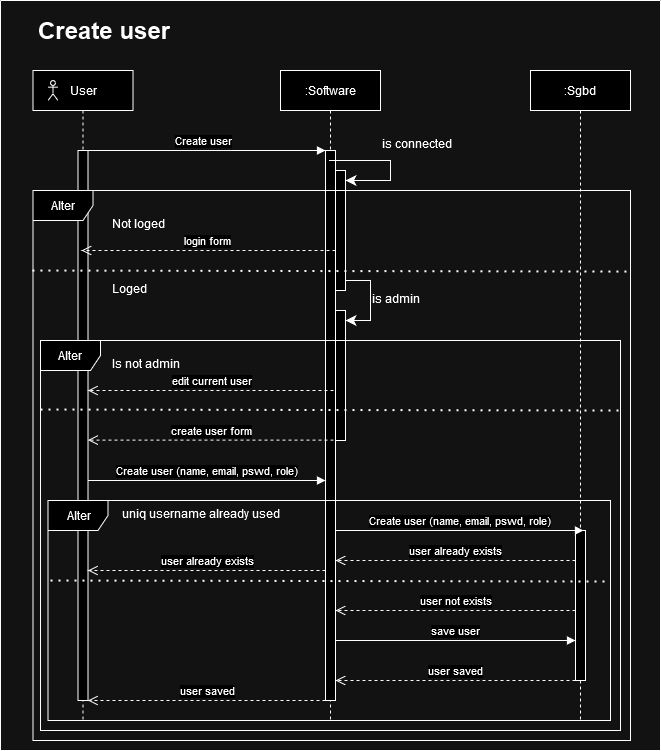

The diagram above was exported from draw.io. Its source (the exported page's mxGraphModel, read from the mxfile embedded in the PNG):
<mxGraphModel dx="2660" dy="1096" grid="1" gridSize="10" guides="1" tooltips="1" connect="1" arrows="1" fold="1" page="1" pageScale="1" pageWidth="850" pageHeight="1100" math="0" shadow="0">
  <root>
    <mxCell id="0" />
    <mxCell id="1" parent="0" />
    <mxCell id="lCcg1ios0xYif0IpOjzD-72" value="" style="swimlane;startSize=0;" parent="1" vertex="1">
      <mxGeometry x="-670" y="1080" width="660" height="750" as="geometry" />
    </mxCell>
    <mxCell id="lCcg1ios0xYif0IpOjzD-73" value="User" style="shape=umlLifeline;perimeter=lifelinePerimeter;whiteSpace=wrap;html=1;container=0;dropTarget=0;collapsible=0;recursiveResize=0;outlineConnect=0;portConstraint=eastwest;newEdgeStyle={&quot;edgeStyle&quot;:&quot;elbowEdgeStyle&quot;,&quot;elbow&quot;:&quot;vertical&quot;,&quot;curved&quot;:0,&quot;rounded&quot;:0};" parent="lCcg1ios0xYif0IpOjzD-72" vertex="1">
      <mxGeometry x="32.5" y="70" width="100" height="650" as="geometry" />
    </mxCell>
    <mxCell id="lCcg1ios0xYif0IpOjzD-116" value="" style="html=1;points=[];perimeter=orthogonalPerimeter;outlineConnect=0;targetShapes=umlLifeline;portConstraint=eastwest;newEdgeStyle={&quot;edgeStyle&quot;:&quot;elbowEdgeStyle&quot;,&quot;elbow&quot;:&quot;vertical&quot;,&quot;curved&quot;:0,&quot;rounded&quot;:0};" parent="lCcg1ios0xYif0IpOjzD-73" vertex="1">
      <mxGeometry x="45" y="80" width="10" height="550" as="geometry" />
    </mxCell>
    <mxCell id="lCcg1ios0xYif0IpOjzD-74" value=":Software" style="shape=umlLifeline;perimeter=lifelinePerimeter;whiteSpace=wrap;html=1;container=0;dropTarget=0;collapsible=0;recursiveResize=0;outlineConnect=0;portConstraint=eastwest;newEdgeStyle={&quot;edgeStyle&quot;:&quot;elbowEdgeStyle&quot;,&quot;elbow&quot;:&quot;vertical&quot;,&quot;curved&quot;:0,&quot;rounded&quot;:0};" parent="lCcg1ios0xYif0IpOjzD-72" vertex="1">
      <mxGeometry x="280" y="70" width="100" height="650" as="geometry" />
    </mxCell>
    <mxCell id="lCcg1ios0xYif0IpOjzD-75" value="" style="html=1;points=[];perimeter=orthogonalPerimeter;outlineConnect=0;targetShapes=umlLifeline;portConstraint=eastwest;newEdgeStyle={&quot;edgeStyle&quot;:&quot;elbowEdgeStyle&quot;,&quot;elbow&quot;:&quot;vertical&quot;,&quot;curved&quot;:0,&quot;rounded&quot;:0};" parent="lCcg1ios0xYif0IpOjzD-74" vertex="1">
      <mxGeometry x="45" y="80" width="10" height="550" as="geometry" />
    </mxCell>
    <mxCell id="lCcg1ios0xYif0IpOjzD-84" value="" style="html=1;points=[];perimeter=orthogonalPerimeter;outlineConnect=0;targetShapes=umlLifeline;portConstraint=eastwest;newEdgeStyle={&quot;edgeStyle&quot;:&quot;elbowEdgeStyle&quot;,&quot;elbow&quot;:&quot;vertical&quot;,&quot;curved&quot;:0,&quot;rounded&quot;:0};" parent="lCcg1ios0xYif0IpOjzD-74" vertex="1">
      <mxGeometry x="55" y="100" width="10" height="120" as="geometry" />
    </mxCell>
    <mxCell id="lCcg1ios0xYif0IpOjzD-85" value="" style="edgeStyle=orthogonalEdgeStyle;endArrow=classic;html=1;rounded=0;endSize=8;startSize=8;sourcePerimeterSpacing=0;targetPerimeterSpacing=0;" parent="lCcg1ios0xYif0IpOjzD-74" source="lCcg1ios0xYif0IpOjzD-74" target="lCcg1ios0xYif0IpOjzD-84" edge="1">
      <mxGeometry width="100" relative="1" as="geometry">
        <mxPoint x="120" y="50" as="sourcePoint" />
        <mxPoint x="220" y="90" as="targetPoint" />
        <Array as="points">
          <mxPoint x="110" y="90" />
          <mxPoint x="110" y="110" />
        </Array>
      </mxGeometry>
    </mxCell>
    <mxCell id="lCcg1ios0xYif0IpOjzD-87" value="" style="html=1;points=[];perimeter=orthogonalPerimeter;outlineConnect=0;targetShapes=umlLifeline;portConstraint=eastwest;newEdgeStyle={&quot;edgeStyle&quot;:&quot;elbowEdgeStyle&quot;,&quot;elbow&quot;:&quot;vertical&quot;,&quot;curved&quot;:0,&quot;rounded&quot;:0};" parent="lCcg1ios0xYif0IpOjzD-74" vertex="1">
      <mxGeometry x="55" y="240" width="10" height="130" as="geometry" />
    </mxCell>
    <mxCell id="lCcg1ios0xYif0IpOjzD-88" value="" style="edgeStyle=orthogonalEdgeStyle;endArrow=classic;html=1;rounded=0;endSize=8;startSize=8;sourcePerimeterSpacing=0;targetPerimeterSpacing=0;" parent="lCcg1ios0xYif0IpOjzD-74" source="lCcg1ios0xYif0IpOjzD-84" target="lCcg1ios0xYif0IpOjzD-87" edge="1">
      <mxGeometry width="100" relative="1" as="geometry">
        <mxPoint x="62.5" y="180" as="sourcePoint" />
        <mxPoint x="77.5" y="200" as="targetPoint" />
        <Array as="points">
          <mxPoint x="90" y="210" />
          <mxPoint x="90" y="250" />
        </Array>
      </mxGeometry>
    </mxCell>
    <mxCell id="lCcg1ios0xYif0IpOjzD-76" value="Create user" style="html=1;verticalAlign=bottom;endArrow=block;edgeStyle=elbowEdgeStyle;elbow=vertical;curved=0;rounded=0;" parent="lCcg1ios0xYif0IpOjzD-72" source="lCcg1ios0xYif0IpOjzD-73" target="lCcg1ios0xYif0IpOjzD-75" edge="1">
      <mxGeometry x="-0.0015" relative="1" as="geometry">
        <mxPoint x="87.5" y="150" as="sourcePoint" />
        <Array as="points">
          <mxPoint x="322.5" y="150" />
        </Array>
        <mxPoint as="offset" />
      </mxGeometry>
    </mxCell>
    <mxCell id="lCcg1ios0xYif0IpOjzD-77" value="&lt;h1&gt;Create user&lt;br&gt;&lt;/h1&gt;&lt;h1&gt;&lt;/h1&gt;&lt;h1&gt;&lt;/h1&gt;" style="text;html=1;strokeColor=none;fillColor=none;spacing=5;spacingTop=-20;whiteSpace=wrap;overflow=hidden;rounded=0;" parent="lCcg1ios0xYif0IpOjzD-72" vertex="1">
      <mxGeometry x="32.5" y="10" width="370" height="50" as="geometry" />
    </mxCell>
    <mxCell id="lCcg1ios0xYif0IpOjzD-78" value="" style="shape=umlActor;verticalLabelPosition=bottom;verticalAlign=top;html=1;outlineConnect=0;" parent="lCcg1ios0xYif0IpOjzD-72" vertex="1">
      <mxGeometry x="47.5" y="80" width="10" height="20" as="geometry" />
    </mxCell>
    <mxCell id="lCcg1ios0xYif0IpOjzD-80" value=":Sgbd" style="shape=umlLifeline;perimeter=lifelinePerimeter;whiteSpace=wrap;html=1;container=0;dropTarget=0;collapsible=0;recursiveResize=0;outlineConnect=0;portConstraint=eastwest;newEdgeStyle={&quot;edgeStyle&quot;:&quot;elbowEdgeStyle&quot;,&quot;elbow&quot;:&quot;vertical&quot;,&quot;curved&quot;:0,&quot;rounded&quot;:0};" parent="lCcg1ios0xYif0IpOjzD-72" vertex="1">
      <mxGeometry x="530" y="70" width="100" height="650" as="geometry" />
    </mxCell>
    <mxCell id="lCcg1ios0xYif0IpOjzD-81" value="" style="html=1;points=[];perimeter=orthogonalPerimeter;outlineConnect=0;targetShapes=umlLifeline;portConstraint=eastwest;newEdgeStyle={&quot;edgeStyle&quot;:&quot;elbowEdgeStyle&quot;,&quot;elbow&quot;:&quot;vertical&quot;,&quot;curved&quot;:0,&quot;rounded&quot;:0};" parent="lCcg1ios0xYif0IpOjzD-80" vertex="1">
      <mxGeometry x="45" y="460" width="10" height="150" as="geometry" />
    </mxCell>
    <mxCell id="lCcg1ios0xYif0IpOjzD-89" value="is admin" style="text;whiteSpace=wrap;html=1;" parent="lCcg1ios0xYif0IpOjzD-72" vertex="1">
      <mxGeometry x="370" y="285" width="60" height="20" as="geometry" />
    </mxCell>
    <mxCell id="lCcg1ios0xYif0IpOjzD-94" value="Alter" style="shape=umlFrame;whiteSpace=wrap;html=1;pointerEvents=0;" parent="lCcg1ios0xYif0IpOjzD-72" vertex="1">
      <mxGeometry x="32.5" y="190" width="597.5" height="550" as="geometry" />
    </mxCell>
    <mxCell id="lCcg1ios0xYif0IpOjzD-95" value="" style="endArrow=none;dashed=1;html=1;dashPattern=1 3;strokeWidth=2;rounded=0;entryX=1.005;entryY=0.524;entryDx=0;entryDy=0;entryPerimeter=0;exitX=0.004;exitY=0.519;exitDx=0;exitDy=0;exitPerimeter=0;" parent="lCcg1ios0xYif0IpOjzD-72" edge="1">
      <mxGeometry width="50" height="50" relative="1" as="geometry">
        <mxPoint x="31.899999999999984" y="270.0000000000002" as="sourcePoint" />
        <mxPoint x="629.9975" y="271.0500000000002" as="targetPoint" />
      </mxGeometry>
    </mxCell>
    <mxCell id="lCcg1ios0xYif0IpOjzD-96" value="Not loged" style="text;whiteSpace=wrap;html=1;" parent="lCcg1ios0xYif0IpOjzD-72" vertex="1">
      <mxGeometry x="110" y="210" width="70" height="30" as="geometry" />
    </mxCell>
    <mxCell id="lCcg1ios0xYif0IpOjzD-97" value="Loged" style="text;whiteSpace=wrap;html=1;" parent="lCcg1ios0xYif0IpOjzD-72" vertex="1">
      <mxGeometry x="110" y="275" width="70" height="25" as="geometry" />
    </mxCell>
    <mxCell id="lCcg1ios0xYif0IpOjzD-98" value="login form" style="html=1;verticalAlign=bottom;endArrow=open;dashed=1;endSize=8;edgeStyle=elbowEdgeStyle;elbow=vertical;curved=0;rounded=0;" parent="lCcg1ios0xYif0IpOjzD-72" source="lCcg1ios0xYif0IpOjzD-84" target="lCcg1ios0xYif0IpOjzD-73" edge="1">
      <mxGeometry relative="1" as="geometry">
        <mxPoint x="80" y="250.1999999999999" as="targetPoint" />
        <Array as="points">
          <mxPoint x="234" y="250" />
        </Array>
        <mxPoint x="340" y="250" as="sourcePoint" />
      </mxGeometry>
    </mxCell>
    <mxCell id="lCcg1ios0xYif0IpOjzD-99" value="Alter" style="shape=umlFrame;whiteSpace=wrap;html=1;pointerEvents=0;" parent="lCcg1ios0xYif0IpOjzD-72" vertex="1">
      <mxGeometry x="40" y="340" width="580" height="390" as="geometry" />
    </mxCell>
    <mxCell id="lCcg1ios0xYif0IpOjzD-100" value="Is not admin" style="text;whiteSpace=wrap;html=1;" parent="lCcg1ios0xYif0IpOjzD-72" vertex="1">
      <mxGeometry x="110" y="350" width="70" height="30" as="geometry" />
    </mxCell>
    <mxCell id="lCcg1ios0xYif0IpOjzD-101" value="edit current user" style="html=1;verticalAlign=bottom;endArrow=open;dashed=1;endSize=8;edgeStyle=elbowEdgeStyle;elbow=vertical;curved=0;rounded=0;" parent="lCcg1ios0xYif0IpOjzD-72" target="lCcg1ios0xYif0IpOjzD-116" edge="1">
      <mxGeometry relative="1" as="geometry">
        <mxPoint x="80" y="390" as="targetPoint" />
        <Array as="points">
          <mxPoint x="232" y="390" />
        </Array>
        <mxPoint x="333" y="390" as="sourcePoint" />
      </mxGeometry>
    </mxCell>
    <mxCell id="lCcg1ios0xYif0IpOjzD-102" value="" style="endArrow=none;dashed=1;html=1;dashPattern=1 3;strokeWidth=2;rounded=0;" parent="lCcg1ios0xYif0IpOjzD-72" edge="1">
      <mxGeometry width="50" height="50" relative="1" as="geometry">
        <mxPoint x="40" y="409" as="sourcePoint" />
        <mxPoint x="620" y="410" as="targetPoint" />
      </mxGeometry>
    </mxCell>
    <mxCell id="lCcg1ios0xYif0IpOjzD-103" value="create user form" style="html=1;verticalAlign=bottom;endArrow=open;dashed=1;endSize=8;edgeStyle=elbowEdgeStyle;elbow=vertical;curved=0;rounded=0;" parent="lCcg1ios0xYif0IpOjzD-72" target="lCcg1ios0xYif0IpOjzD-116" edge="1">
      <mxGeometry relative="1" as="geometry">
        <mxPoint x="80" y="439.5999999999999" as="targetPoint" />
        <Array as="points">
          <mxPoint x="232" y="439.5999999999999" />
        </Array>
        <mxPoint x="333" y="439.5999999999999" as="sourcePoint" />
      </mxGeometry>
    </mxCell>
    <mxCell id="lCcg1ios0xYif0IpOjzD-104" value="Alter" style="shape=umlFrame;whiteSpace=wrap;html=1;pointerEvents=0;" parent="lCcg1ios0xYif0IpOjzD-72" vertex="1">
      <mxGeometry x="47.5" y="500" width="562.5" height="220" as="geometry" />
    </mxCell>
    <mxCell id="lCcg1ios0xYif0IpOjzD-105" value="Create user (name, email, pswd, role)" style="html=1;verticalAlign=bottom;endArrow=block;edgeStyle=elbowEdgeStyle;elbow=vertical;curved=0;rounded=0;" parent="lCcg1ios0xYif0IpOjzD-72" source="lCcg1ios0xYif0IpOjzD-116" target="lCcg1ios0xYif0IpOjzD-75" edge="1">
      <mxGeometry x="-0.0015" relative="1" as="geometry">
        <mxPoint x="90" y="480" as="sourcePoint" />
        <Array as="points">
          <mxPoint x="280" y="480" />
        </Array>
        <mxPoint as="offset" />
        <mxPoint x="320" y="480" as="targetPoint" />
      </mxGeometry>
    </mxCell>
    <mxCell id="lCcg1ios0xYif0IpOjzD-107" value="user already exists" style="html=1;verticalAlign=bottom;endArrow=open;dashed=1;endSize=8;edgeStyle=elbowEdgeStyle;elbow=vertical;curved=0;rounded=0;" parent="lCcg1ios0xYif0IpOjzD-72" source="lCcg1ios0xYif0IpOjzD-75" target="lCcg1ios0xYif0IpOjzD-116" edge="1">
      <mxGeometry relative="1" as="geometry">
        <mxPoint x="90" y="550" as="targetPoint" />
        <Array as="points">
          <mxPoint x="220" y="570" />
        </Array>
        <mxPoint x="323" y="550" as="sourcePoint" />
      </mxGeometry>
    </mxCell>
    <mxCell id="lCcg1ios0xYif0IpOjzD-108" value="uniq username already used" style="text;whiteSpace=wrap;html=1;" parent="lCcg1ios0xYif0IpOjzD-72" vertex="1">
      <mxGeometry x="120" y="500" width="180" height="30" as="geometry" />
    </mxCell>
    <mxCell id="lCcg1ios0xYif0IpOjzD-109" value="" style="endArrow=none;dashed=1;html=1;dashPattern=1 3;strokeWidth=2;rounded=0;" parent="lCcg1ios0xYif0IpOjzD-72" edge="1">
      <mxGeometry width="50" height="50" relative="1" as="geometry">
        <mxPoint x="50" y="580" as="sourcePoint" />
        <mxPoint x="610" y="581" as="targetPoint" />
      </mxGeometry>
    </mxCell>
    <mxCell id="lCcg1ios0xYif0IpOjzD-110" value="user saved" style="html=1;verticalAlign=bottom;endArrow=open;dashed=1;endSize=8;edgeStyle=elbowEdgeStyle;elbow=vertical;curved=0;rounded=0;" parent="lCcg1ios0xYif0IpOjzD-72" source="lCcg1ios0xYif0IpOjzD-75" target="lCcg1ios0xYif0IpOjzD-116" edge="1">
      <mxGeometry relative="1" as="geometry">
        <mxPoint x="90" y="610" as="targetPoint" />
        <Array as="points">
          <mxPoint x="230" y="700" />
        </Array>
        <mxPoint x="310" y="610" as="sourcePoint" />
      </mxGeometry>
    </mxCell>
    <mxCell id="lCcg1ios0xYif0IpOjzD-111" value="Create user (name, email, pswd, role)" style="html=1;verticalAlign=bottom;endArrow=block;edgeStyle=elbowEdgeStyle;elbow=vertical;curved=0;rounded=0;" parent="lCcg1ios0xYif0IpOjzD-72" source="lCcg1ios0xYif0IpOjzD-75" edge="1">
      <mxGeometry x="-0.0015" relative="1" as="geometry">
        <mxPoint x="340" y="530" as="sourcePoint" />
        <Array as="points">
          <mxPoint x="538" y="530" />
        </Array>
        <mxPoint as="offset" />
        <mxPoint x="583" y="530" as="targetPoint" />
      </mxGeometry>
    </mxCell>
    <mxCell id="lCcg1ios0xYif0IpOjzD-112" value="user already exists" style="html=1;verticalAlign=bottom;endArrow=open;dashed=1;endSize=8;edgeStyle=elbowEdgeStyle;elbow=vertical;curved=0;rounded=0;" parent="lCcg1ios0xYif0IpOjzD-72" source="lCcg1ios0xYif0IpOjzD-81" target="lCcg1ios0xYif0IpOjzD-75" edge="1">
      <mxGeometry relative="1" as="geometry">
        <mxPoint x="340" y="550" as="targetPoint" />
        <Array as="points">
          <mxPoint x="478" y="560" />
        </Array>
        <mxPoint x="583" y="550" as="sourcePoint" />
      </mxGeometry>
    </mxCell>
    <mxCell id="lCcg1ios0xYif0IpOjzD-113" value="user not exists" style="html=1;verticalAlign=bottom;endArrow=open;dashed=1;endSize=8;edgeStyle=elbowEdgeStyle;elbow=vertical;curved=0;rounded=0;" parent="lCcg1ios0xYif0IpOjzD-72" source="lCcg1ios0xYif0IpOjzD-81" target="lCcg1ios0xYif0IpOjzD-75" edge="1">
      <mxGeometry relative="1" as="geometry">
        <mxPoint x="330" y="610" as="targetPoint" />
        <Array as="points">
          <mxPoint x="473" y="610" />
        </Array>
        <mxPoint x="570" y="610" as="sourcePoint" />
      </mxGeometry>
    </mxCell>
    <mxCell id="lCcg1ios0xYif0IpOjzD-114" value="save user" style="html=1;verticalAlign=bottom;endArrow=block;edgeStyle=elbowEdgeStyle;elbow=vertical;curved=0;rounded=0;" parent="lCcg1ios0xYif0IpOjzD-72" source="lCcg1ios0xYif0IpOjzD-75" target="lCcg1ios0xYif0IpOjzD-81" edge="1">
      <mxGeometry x="-0.0015" relative="1" as="geometry">
        <mxPoint x="320" y="640" as="sourcePoint" />
        <Array as="points">
          <mxPoint x="518" y="640" />
        </Array>
        <mxPoint as="offset" />
        <mxPoint x="563" y="640" as="targetPoint" />
      </mxGeometry>
    </mxCell>
    <mxCell id="lCcg1ios0xYif0IpOjzD-115" value="user saved" style="html=1;verticalAlign=bottom;endArrow=open;dashed=1;endSize=8;edgeStyle=elbowEdgeStyle;elbow=vertical;curved=0;rounded=0;" parent="lCcg1ios0xYif0IpOjzD-72" source="lCcg1ios0xYif0IpOjzD-81" target="lCcg1ios0xYif0IpOjzD-75" edge="1">
      <mxGeometry relative="1" as="geometry">
        <mxPoint x="320" y="669.6700000000001" as="targetPoint" />
        <Array as="points">
          <mxPoint x="460" y="680" />
        </Array>
        <mxPoint x="560" y="669.6700000000001" as="sourcePoint" />
      </mxGeometry>
    </mxCell>
    <mxCell id="lCcg1ios0xYif0IpOjzD-132" value="is connected" style="text;whiteSpace=wrap;html=1;" parent="lCcg1ios0xYif0IpOjzD-72" vertex="1">
      <mxGeometry x="380" y="130" width="80" height="20" as="geometry" />
    </mxCell>
  </root>
</mxGraphModel>